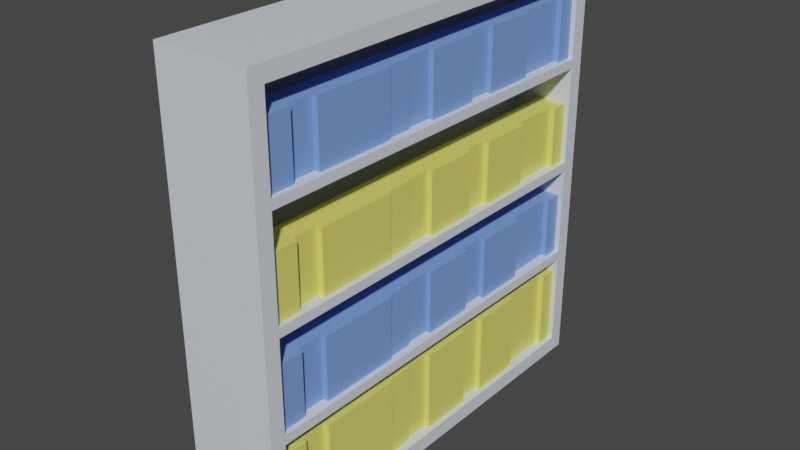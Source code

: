 # Source: Shelf_-_Blockout.blend  (saved by Blender 2.83.19; exported with 4.5.12 LTS)
import bpy
from mathutils import Matrix  # noqa: F401  (used for matrix-valued properties, if any)

bpy.ops.wm.read_factory_settings(use_empty=True)
scene = bpy.context.scene
scene.name = 'Scene'

# ---- collections
col_shelf = bpy.data.collections.new('Shelf'); scene.collection.children.link(col_shelf)

# ---- materials (node trees are filled in below, after node groups)
mat_shelf_body = bpy.data.materials.new('shelf_body')
mat_shelf_body.alpha_threshold = 0.0
mat_shelf_body.use_transparent_shadow = False
mat_shelf_body.line_color = (0.0, 0.0, 0.0, 1.0)
mat_shelf_blue = bpy.data.materials.new('shelf_blue')
mat_shelf_blue.use_transparent_shadow = False
mat_shelf_yellow_light = bpy.data.materials.new('shelf_yellow_light')
mat_shelf_yellow_light.use_transparent_shadow = False

# ---- material node trees
mat_shelf_body.use_nodes = True; mat_shelf_body.node_tree.nodes.clear()
_N = mat_shelf_body.node_tree.nodes; _L = mat_shelf_body.node_tree.links
n0 = _N.new('ShaderNodeOutputMaterial'); n0.name = 'Material Output'; n0.location = (300, 300)
n1 = _N.new('ShaderNodeBsdfPrincipled'); n1.name = 'Principled BSDF'; n1.location = (10, 300)
n1.distribution = 'GGX'
n1.subsurface_method = 'BURLEY'
n1.inputs[0].default_value = (0.7314, 0.7777, 0.855, 1.0)
n1.inputs[2].default_value = 0.4
n1.inputs[3].default_value = 1.45
n1.inputs[27].default_value = (0.0, 0.0, 0.0, 1.0)
n1.inputs[28].default_value = 1.0
_L.new(n1.outputs[0], n0.inputs[0])
n0.is_active_output = True
mat_shelf_blue.use_nodes = True; mat_shelf_blue.node_tree.nodes.clear()
_N = mat_shelf_blue.node_tree.nodes; _L = mat_shelf_blue.node_tree.links
n0 = _N.new('ShaderNodeBsdfPrincipled'); n0.name = 'Principled BSDF'; n0.location = (10, 300)
n0.distribution = 'GGX'
n0.subsurface_method = 'BURLEY'
n0.inputs[0].default_value = (0.194, 0.3394, 0.8, 1.0)
n0.inputs[3].default_value = 1.45
n0.inputs[27].default_value = (0.0, 0.0, 0.0, 1.0)
n0.inputs[28].default_value = 1.0
n1 = _N.new('ShaderNodeOutputMaterial'); n1.name = 'Material Output'; n1.location = (300, 300)
_L.new(n0.outputs[0], n1.inputs[0])
n1.is_active_output = True
mat_shelf_yellow_light.use_nodes = True; mat_shelf_yellow_light.node_tree.nodes.clear()
_N = mat_shelf_yellow_light.node_tree.nodes; _L = mat_shelf_yellow_light.node_tree.links
n0 = _N.new('ShaderNodeBsdfPrincipled'); n0.name = 'Principled BSDF'; n0.location = (10, 300)
n0.distribution = 'GGX'
n0.subsurface_method = 'BURLEY'
n0.inputs[0].default_value = (0.8, 0.7729, 0.1499, 1.0)
n0.inputs[3].default_value = 1.45
n0.inputs[27].default_value = (0.0, 0.0, 0.0, 1.0)
n0.inputs[28].default_value = 1.0
n1 = _N.new('ShaderNodeOutputMaterial'); n1.name = 'Material Output'; n1.location = (300, 300)
_L.new(n0.outputs[0], n1.inputs[0])
n1.is_active_output = True

# ---- world
world_world = bpy.data.worlds.new('World'); scene.world = world_world
world_world.use_nodes = True; world_world.node_tree.nodes.clear()
_N = world_world.node_tree.nodes; _L = world_world.node_tree.links
n0 = _N.new('ShaderNodeOutputWorld'); n0.name = 'World Output'; n0.location = (300, 300)
n1 = _N.new('ShaderNodeBackground'); n1.name = 'Background'; n1.location = (10, 300)
n1.inputs[0].default_value = (0.05088, 0.05088, 0.05088, 1.0)
_L.new(n1.outputs[0], n0.inputs[0])
n0.is_active_output = True
world_world.color = (0.05088, 0.05088, 0.05088)
world_world.use_sun_shadow = False
world_world.sun_shadow_jitter_overblur = 0.0

# ---- meshes
me_cube = bpy.data.meshes.new('Cube')
me_cube.from_pydata([(1.0, 0.6757, 7.749), (1.0, 0.6757, -0.6757), (1.0, -7.706, 7.749), (1.0, -7.706, -0.6757), (-1.0, 1.0, 8.073), (-1.0, 1.0, -1.0), (-1.0, -8.031, 8.073), (-1.0, -8.031, -1.0), (1.0, 1.0, 8.073), (1.0, 1.0, -1.0), (1.0, -8.031, 8.073), (1.0, -8.031, -1.0), (-0.287, 0.6757, 7.749), (-0.287, 0.6757, -0.6757), (-0.287, -7.706, 7.749), (-0.287, -7.706, -0.6757), (1.0, 0.6757, 1.371), (1.0, -7.706, 1.371), (-0.287, 0.6757, 1.371), (-0.287, -7.706, 1.371), (1.0, -7.706, 1.569), (1.0, 0.6757, 1.569), (-0.287, -7.706, 1.569), (-0.287, 0.6757, 1.569), (1.0, 0.6757, 3.48), (1.0, -7.706, 3.48), (-0.287, 0.6757, 3.48), (-0.287, -7.706, 3.48), (1.0, -7.706, 3.678), (1.0, 0.6757, 3.678), (-0.287, -7.706, 3.678), (-0.287, 0.6757, 3.678), (1.0, 0.6757, 5.745), (1.0, -7.706, 5.745), (-0.287, 0.6757, 5.745), (-0.287, -7.706, 5.745), (1.0, -7.706, 5.943), (1.0, 0.6757, 5.943), (-0.287, -7.706, 5.943), (-0.287, 0.6757, 5.943), (0.2862, 0.8811, 4.826), (0.2862, -7.688, 4.826), (0.2862, 0.8811, 3.481), (0.2862, -7.688, 3.481), (0.2862, 0.8811, 2.742), (0.2862, -7.688, 2.742), (0.2862, 0.8811, 1.397), (0.2862, -7.688, 1.397), (0.2862, 0.8811, 0.596), (0.2862, -7.688, 0.596), (0.2862, 0.8811, -0.7486), (0.2862, -7.688, -0.7486)], [], [(8, 4, 6, 10), (11, 10, 6, 7), (7, 6, 4, 5), (5, 9, 11, 7), (0, 2, 14, 12), (5, 4, 8, 9), (0, 1, 9, 8), (3, 2, 10, 11), (2, 0, 8, 10), (1, 3, 11, 9), (13, 12, 14, 15), (1, 0, 12, 13), (3, 1, 13, 15), (2, 3, 15, 14), (17, 19, 18, 16), (20, 21, 23, 22), (19, 17, 20, 22), (18, 19, 22, 23), (16, 18, 23, 21), (17, 16, 21, 20), (25, 27, 26, 24), (28, 29, 31, 30), (27, 25, 28, 30), (26, 27, 30, 31), (24, 26, 31, 29), (25, 24, 29, 28), (33, 35, 34, 32), (36, 37, 39, 38), (35, 33, 36, 38), (34, 35, 38, 39), (32, 34, 39, 37), (33, 32, 37, 36), (43, 42, 40, 41), (47, 46, 44, 45), (51, 50, 48, 49)])
_uv = me_cube.uv_layers.new(name='UVMap')
_uv.uv.foreach_set('vector', [0.625, 0.5, 0.875, 0.5, 0.875, 0.75, 0.625, 0.75, 0.375, 0.75, 0.625, 0.75, 0.625, 1.0, 0.375, 1.0, 0.375, 0.0, 0.625, 0.0, 0.625, 0.25, 0.375, 0.25, 0.125, 0.5, 0.375, 0.5, 0.375, 0.75, 0.125, 0.75, 0.6161, 0.509, 0.6161, 0.741, 0.6161, 0.741, 0.6161, 0.509, 0.375, 0.25, 0.625, 0.25, 0.625, 0.5, 0.375, 0.5, 0.6161, 0.509, 0.3839, 0.509, 0.375, 0.5, 0.625, 0.5, 0.3839, 0.741, 0.6161, 0.741, 0.625, 0.75, 0.375, 0.75, 0.6161, 0.741, 0.6161, 0.509, 0.625, 0.5, 0.625, 0.75, 0.3839, 0.509, 0.3839, 0.741, 0.375, 0.75, 0.375, 0.5, 0.3839, 0.509, 0.6161, 0.509, 0.6161, 0.741, 0.3839, 0.741, 0.3839, 0.509, 0.6161, 0.509, 0.6161, 0.509, 0.3839, 0.509, 0.3839, 0.741, 0.3839, 0.509, 0.3839, 0.509, 0.3839, 0.741, 0.6161, 0.741, 0.3839, 0.741, 0.3839, 0.741, 0.6161, 0.741, 0.3839, 0.741, 0.3839, 0.741, 0.3839, 0.509, 0.3839, 0.509, 0.3839, 0.741, 0.3839, 0.509, 0.3839, 0.509, 0.3839, 0.741, 0.3839, 0.741, 0.3839, 0.741, 0.3839, 0.741, 0.3839, 0.741, 0.3839, 0.509, 0.3839, 0.741, 0.3839, 0.741, 0.3839, 0.509, 0.3839, 0.509, 0.3839, 0.509, 0.3839, 0.509, 0.3839, 0.509, 0.3839, 0.741, 0.3839, 0.509, 0.3839, 0.509, 0.3839, 0.741, 0.3839, 0.741, 0.3839, 0.741, 0.3839, 0.509, 0.3839, 0.509, 0.3839, 0.741, 0.3839, 0.509, 0.3839, 0.509, 0.3839, 0.741, 0.3839, 0.741, 0.3839, 0.741, 0.3839, 0.741, 0.3839, 0.741, 0.3839, 0.509, 0.3839, 0.741, 0.3839, 0.741, 0.3839, 0.509, 0.3839, 0.509, 0.3839, 0.509, 0.3839, 0.509, 0.3839, 0.509, 0.3839, 0.741, 0.3839, 0.509, 0.3839, 0.509, 0.3839, 0.741, 0.3839, 0.741, 0.3839, 0.741, 0.3839, 0.509, 0.3839, 0.509, 0.3839, 0.741, 0.3839, 0.509, 0.3839, 0.509, 0.3839, 0.741, 0.3839, 0.741, 0.3839, 0.741, 0.3839, 0.741, 0.3839, 0.741, 0.3839, 0.509, 0.3839, 0.741, 0.3839, 0.741, 0.3839, 0.509, 0.3839, 0.509, 0.3839, 0.509, 0.3839, 0.509, 0.3839, 0.509, 0.3839, 0.741, 0.3839, 0.509, 0.3839, 0.509, 0.3839, 0.741, 0.0, 0.0, 1.0, 0.0, 1.0, 1.0, 0.0, 1.0, 0.0, 0.0, 1.0, 0.0, 1.0, 1.0, 0.0, 1.0, 0.0, 0.0, 1.0, 0.0, 1.0, 1.0, 0.0, 1.0])
me_cube.materials.append(mat_shelf_body)
me_cube.use_remesh_preserve_volume = False
me_cube.use_remesh_preserve_attributes = False
me_cube.use_mirror_vertex_groups = False
me_cube.update()
me_cube_001 = bpy.data.meshes.new('Cube.001')
me_cube_001.from_pydata([(-0.3453, 4.306, 0.6723), (-0.3453, -4.264, 0.6723), (-0.3453, 4.306, -0.6723), (-0.3453, -4.264, -0.6723), (-0.3453, 3.734, 0.6723), (-0.3453, 3.163, 0.6723), (-0.3453, 2.592, 0.6723), (-0.3453, 2.02, 0.6723), (-0.3453, 1.449, 0.6723), (-0.3453, 0.8778, 0.6723), (-0.3453, 0.3065, 0.6723), (-0.3453, -0.2647, 0.6723), (-0.3453, -0.836, 0.6723), (-0.3453, -1.407, 0.6723), (-0.3453, -1.979, 0.6723), (-0.3453, -2.55, 0.6723), (-0.3453, -3.121, 0.6723), (-0.3453, -3.693, 0.6723), (-0.3453, -3.693, -0.6723), (-0.3453, -3.121, -0.6723), (-0.3453, -2.55, -0.6723), (-0.3453, -1.979, -0.6723), (-0.3453, -1.407, -0.6723), (-0.3453, -0.836, -0.6723), (-0.3453, -0.2647, -0.6723), (-0.3453, 0.3066, -0.6723), (-0.3453, 0.8778, -0.6723), (-0.3453, 1.449, -0.6723), (-0.3453, 2.02, -0.6723), (-0.3453, 2.592, -0.6723), (-0.3453, 3.163, -0.6723), (-0.3453, 3.734, -0.6723), (0.2665, -4.264, 0.6723), (0.2665, -4.264, -0.6723), (0.2665, -3.693, 0.6723), (0.2665, 3.734, -0.6723), (0.2665, 4.306, -0.6723), (0.2665, 4.306, 0.6723), (0.2665, 3.734, 0.6723), (0.2665, 2.592, 0.6723), (0.2665, 2.02, 0.6723), (0.2665, 1.449, 0.6723), (0.2665, -1.407, 0.6723), (0.2665, -1.979, 0.6723), (0.2665, -2.55, 0.6723), (0.2665, -3.121, 0.6723), (0.2665, -3.693, -0.6723), (0.2665, -3.121, -0.6723), (0.2665, -2.55, -0.6723), (0.2665, -1.979, -0.6723), (0.2665, -1.407, -0.6723), (0.2665, 1.449, -0.6723), (0.2665, 2.02, -0.6723), (0.2665, 2.592, -0.6723), (0.1592, 1.449, 0.6723), (0.1592, 0.8778, 0.6723), (0.1592, -0.2647, 0.6723), (0.1592, -0.836, 0.6723), (0.1592, -0.836, -0.6723), (0.1592, -0.2647, -0.6723), (0.1592, 0.8778, -0.6723), (0.1592, 1.449, -0.6723), (0.2601, 0.8778, 0.6723), (0.2601, 0.3065, 0.6723), (0.2601, -0.2647, 0.6723), (0.2601, -0.2647, -0.6723), (0.2601, 0.3066, -0.6723), (0.2601, 0.8778, -0.6723), (0.2081, -0.836, 0.6723), (0.2081, -1.407, 0.6723), (0.2081, -1.407, -0.6723), (0.2081, -0.836, -0.6723), (0.1548, 3.734, 0.6723), (0.1548, 3.163, 0.6723), (0.1548, 2.592, 0.6723), (0.1548, 2.592, -0.6723), (0.1548, 3.163, -0.6723), (0.1548, 3.734, -0.6723), (0.1478, -3.121, 0.6723), (0.1478, -3.693, 0.6723), (0.1478, -3.693, -0.6723), (0.1478, -3.121, -0.6723)], [], [(15, 16, 45, 44), (17, 1, 32, 34), (18, 19, 81, 80), (7, 8, 41, 40), (4, 31, 35, 38), (14, 15, 44, 43), (23, 12, 68, 71), (12, 23, 58, 57), (10, 11, 64, 63), (25, 26, 67, 66), (27, 8, 54, 61), (1, 3, 33, 32), (21, 22, 50, 49), (5, 6, 74, 73), (29, 30, 76, 75), (35, 36, 37, 38), (33, 46, 34, 32), (47, 48, 44, 45), (48, 49, 43, 44), (49, 50, 42, 43), (51, 52, 40, 41), (52, 53, 39, 40), (31, 2, 36, 35), (18, 17, 34, 46), (2, 0, 37, 36), (3, 18, 46, 33), (16, 19, 47, 45), (8, 27, 51, 41), (0, 4, 38, 37), (19, 20, 48, 47), (27, 28, 52, 51), (29, 6, 39, 53), (20, 21, 49, 48), (22, 13, 42, 50), (13, 14, 43, 42), (28, 29, 53, 52), (6, 7, 40, 39), (58, 59, 56, 57), (60, 61, 54, 55), (23, 24, 59, 58), (8, 9, 55, 54), (9, 26, 60, 55), (24, 11, 56, 59), (26, 27, 61, 60), (11, 12, 57, 56), (65, 66, 63, 64), (66, 67, 62, 63), (26, 9, 62, 67), (11, 24, 65, 64), (24, 25, 66, 65), (9, 10, 63, 62), (70, 71, 68, 69), (12, 13, 69, 68), (13, 22, 70, 69), (22, 23, 71, 70), (75, 76, 73, 74), (76, 77, 72, 73), (30, 31, 77, 76), (4, 5, 73, 72), (31, 4, 72, 77), (6, 29, 75, 74), (80, 81, 78, 79), (16, 17, 79, 78), (19, 16, 78, 81), (17, 18, 80, 79)])
_uv = me_cube_001.uv_layers.new(name='UVMap')
_uv.uv.foreach_set('vector', [0.0, 0.0, 0.0, 0.0, 0.0, 0.0, 0.0, 0.0, 0.0, 0.0, 0.0, 0.0, 0.0, 0.0, 0.0, 0.0, 0.0, 0.0, 0.0, 0.0, 0.0, 0.0, 0.0, 0.0, 0.0, 0.0, 0.0, 0.0, 0.0, 0.0, 0.0, 0.0, 0.9333, 1.0, 0.9333, 0.0, 0.9333, 0.0, 0.9333, 1.0, 0.0, 0.0, 0.0, 0.0, 0.0, 0.0, 0.0, 0.0, 0.4, 0.0, 0.4, 1.0, 0.4, 1.0, 0.4, 0.0, 0.4, 1.0, 0.4, 0.0, 0.4, 0.0, 0.4, 1.0, 0.0, 0.0, 0.0, 0.0, 0.0, 0.0, 0.0, 0.0, 0.0, 0.0, 0.0, 0.0, 0.0, 0.0, 0.0, 0.0, 0.6667, 0.0, 0.6667, 1.0, 0.6667, 1.0, 0.6667, 0.0, 0.0, 0.0, 0.0, 0.0, 0.0, 0.0, 0.0, 0.0, 0.0, 0.0, 0.0, 0.0, 0.0, 0.0, 0.0, 0.0, 0.0, 0.0, 0.0, 0.0, 0.0, 0.0, 0.0, 0.0, 0.0, 0.0, 0.0, 0.0, 0.0, 0.0, 0.0, 0.0, 0.9333, 0.0, 1.0, 0.0, 1.0, 1.0, 0.9333, 1.0, 0.0, 0.0, 0.06667, 0.0, 0.06667, 1.0, 0.0, 1.0, 0.1333, 0.0, 0.2, 0.0, 0.2, 1.0, 0.1333, 1.0, 0.2, 0.0, 0.2667, 0.0, 0.2667, 1.0, 0.2, 1.0, 0.2667, 0.0, 0.3333, 0.0, 0.3333, 1.0, 0.2667, 1.0, 0.6667, 0.0, 0.7333, 0.0, 0.7333, 1.0, 0.6667, 1.0, 0.7333, 0.0, 0.8, 0.0, 0.8, 1.0, 0.7333, 1.0, 0.0, 0.0, 0.0, 0.0, 0.0, 0.0, 0.0, 0.0, 0.06667, 0.0, 0.06667, 1.0, 0.06667, 1.0, 0.06667, 0.0, 0.0, 0.0, 0.0, 0.0, 0.0, 0.0, 0.0, 0.0, 0.0, 0.0, 0.0, 0.0, 0.0, 0.0, 0.0, 0.0, 0.1333, 1.0, 0.1333, 0.0, 0.1333, 0.0, 0.1333, 1.0, 0.6667, 1.0, 0.6667, 0.0, 0.6667, 0.0, 0.6667, 1.0, 0.0, 0.0, 0.0, 0.0, 0.0, 0.0, 0.0, 0.0, 0.0, 0.0, 0.0, 0.0, 0.0, 0.0, 0.0, 0.0, 0.0, 0.0, 0.0, 0.0, 0.0, 0.0, 0.0, 0.0, 0.8, 0.0, 0.8, 1.0, 0.8, 1.0, 0.8, 0.0, 0.0, 0.0, 0.0, 0.0, 0.0, 0.0, 0.0, 0.0, 0.3333, 0.0, 0.3333, 1.0, 0.3333, 1.0, 0.3333, 0.0, 0.0, 0.0, 0.0, 0.0, 0.0, 0.0, 0.0, 0.0, 0.0, 0.0, 0.0, 0.0, 0.0, 0.0, 0.0, 0.0, 0.0, 0.0, 0.0, 0.0, 0.0, 0.0, 0.0, 0.0, 0.4, 0.0, 0.4667, 0.0, 0.4667, 1.0, 0.4, 1.0, 0.6, 0.0, 0.6667, 0.0, 0.6667, 1.0, 0.6, 1.0, 0.0, 0.0, 0.0, 0.0, 0.0, 0.0, 0.0, 0.0, 0.0, 0.0, 0.0, 0.0, 0.0, 0.0, 0.0, 0.0, 0.6, 1.0, 0.6, 0.0, 0.6, 0.0, 0.6, 1.0, 0.4667, 0.0, 0.4667, 1.0, 0.4667, 1.0, 0.4667, 0.0, 0.0, 0.0, 0.0, 0.0, 0.0, 0.0, 0.0, 0.0, 0.0, 0.0, 0.0, 0.0, 0.0, 0.0, 0.0, 0.0, 0.4667, 0.0, 0.5333, 0.0, 0.5333, 1.0, 0.4667, 1.0, 0.5333, 0.0, 0.6, 0.0, 0.6, 1.0, 0.5333, 1.0, 0.6, 0.0, 0.6, 1.0, 0.6, 1.0, 0.6, 0.0, 0.4667, 1.0, 0.4667, 0.0, 0.4667, 0.0, 0.4667, 1.0, 0.0, 0.0, 0.0, 0.0, 0.0, 0.0, 0.0, 0.0, 0.0, 0.0, 0.0, 0.0, 0.0, 0.0, 0.0, 0.0, 0.3333, 0.0, 0.4, 0.0, 0.4, 1.0, 0.3333, 1.0, 0.0, 0.0, 0.0, 0.0, 0.0, 0.0, 0.0, 0.0, 0.3333, 1.0, 0.3333, 0.0, 0.3333, 0.0, 0.3333, 1.0, 0.0, 0.0, 0.0, 0.0, 0.0, 0.0, 0.0, 0.0, 0.8, 0.0, 0.8667, 0.0, 0.8667, 1.0, 0.8, 1.0, 0.8667, 0.0, 0.9333, 0.0, 0.9333, 1.0, 0.8667, 1.0, 0.0, 0.0, 0.0, 0.0, 0.0, 0.0, 0.0, 0.0, 0.0, 0.0, 0.0, 0.0, 0.0, 0.0, 0.0, 0.0, 0.9333, 0.0, 0.9333, 1.0, 0.9333, 1.0, 0.9333, 0.0, 0.8, 1.0, 0.8, 0.0, 0.8, 0.0, 0.8, 1.0, 0.06667, 0.0, 0.1333, 0.0, 0.1333, 1.0, 0.06667, 1.0, 0.0, 0.0, 0.0, 0.0, 0.0, 0.0, 0.0, 0.0, 0.1333, 0.0, 0.1333, 1.0, 0.1333, 1.0, 0.1333, 0.0, 0.06667, 1.0, 0.06667, 0.0, 0.06667, 0.0, 0.06667, 1.0])
me_cube_001.materials.append(mat_shelf_blue)
me_cube_001.use_remesh_preserve_volume = False
me_cube_001.use_remesh_preserve_attributes = False
me_cube_001.use_mirror_vertex_groups = False
me_cube_001.update()
me_cube_002 = bpy.data.meshes.new('Cube.002')
me_cube_002.from_pydata([(-0.3453, 4.306, 0.6723), (-0.3453, -4.264, 0.6723), (-0.3453, 4.306, -0.6723), (-0.3453, -4.264, -0.6723), (-0.3453, 3.734, 0.6723), (-0.3453, 3.163, 0.6723), (-0.3453, 2.592, 0.6723), (-0.3453, 2.02, 0.6723), (-0.3453, 1.449, 0.6723), (-0.3453, 0.8778, 0.6723), (-0.3453, 0.3065, 0.6723), (-0.3453, -0.2647, 0.6723), (-0.3453, -0.836, 0.6723), (-0.3453, -1.407, 0.6723), (-0.3453, -1.979, 0.6723), (-0.3453, -2.55, 0.6723), (-0.3453, -3.121, 0.6723), (-0.3453, -3.693, 0.6723), (-0.3453, -3.693, -0.6723), (-0.3453, -3.121, -0.6723), (-0.3453, -2.55, -0.6723), (-0.3453, -1.979, -0.6723), (-0.3453, -1.407, -0.6723), (-0.3453, -0.836, -0.6723), (-0.3453, -0.2647, -0.6723), (-0.3453, 0.3066, -0.6723), (-0.3453, 0.8778, -0.6723), (-0.3453, 1.449, -0.6723), (-0.3453, 2.02, -0.6723), (-0.3453, 2.592, -0.6723), (-0.3453, 3.163, -0.6723), (-0.3453, 3.734, -0.6723), (0.2665, -4.264, 0.6723), (0.2665, -4.264, -0.6723), (0.2665, -3.693, 0.6723), (0.2665, 3.734, -0.6723), (0.2665, 4.306, -0.6723), (0.2665, 4.306, 0.6723), (0.2665, 3.734, 0.6723), (0.2665, 2.592, 0.6723), (0.2665, 2.02, 0.6723), (0.2665, 1.449, 0.6723), (0.2665, -1.407, 0.6723), (0.2665, -1.979, 0.6723), (0.2665, -2.55, 0.6723), (0.2665, -3.121, 0.6723), (0.2665, -3.693, -0.6723), (0.2665, -3.121, -0.6723), (0.2665, -2.55, -0.6723), (0.2665, -1.979, -0.6723), (0.2665, -1.407, -0.6723), (0.2665, 1.449, -0.6723), (0.2665, 2.02, -0.6723), (0.2665, 2.592, -0.6723), (0.1592, 1.449, 0.6723), (0.1592, 0.8778, 0.6723), (0.1592, -0.2647, 0.6723), (0.1592, -0.836, 0.6723), (0.1592, -0.836, -0.6723), (0.1592, -0.2647, -0.6723), (0.1592, 0.8778, -0.6723), (0.1592, 1.449, -0.6723), (0.2601, 0.8778, 0.6723), (0.2601, 0.3065, 0.6723), (0.2601, -0.2647, 0.6723), (0.2601, -0.2647, -0.6723), (0.2601, 0.3066, -0.6723), (0.2601, 0.8778, -0.6723), (0.2081, -0.836, 0.6723), (0.2081, -1.407, 0.6723), (0.2081, -1.407, -0.6723), (0.2081, -0.836, -0.6723), (0.1548, 3.734, 0.6723), (0.1548, 3.163, 0.6723), (0.1548, 2.592, 0.6723), (0.1548, 2.592, -0.6723), (0.1548, 3.163, -0.6723), (0.1548, 3.734, -0.6723), (0.1478, -3.121, 0.6723), (0.1478, -3.693, 0.6723), (0.1478, -3.693, -0.6723), (0.1478, -3.121, -0.6723)], [], [(15, 16, 45, 44), (17, 1, 32, 34), (18, 19, 81, 80), (7, 8, 41, 40), (4, 31, 35, 38), (14, 15, 44, 43), (23, 12, 68, 71), (12, 23, 58, 57), (10, 11, 64, 63), (25, 26, 67, 66), (27, 8, 54, 61), (1, 3, 33, 32), (21, 22, 50, 49), (5, 6, 74, 73), (29, 30, 76, 75), (35, 36, 37, 38), (33, 46, 34, 32), (47, 48, 44, 45), (48, 49, 43, 44), (49, 50, 42, 43), (51, 52, 40, 41), (52, 53, 39, 40), (31, 2, 36, 35), (18, 17, 34, 46), (2, 0, 37, 36), (3, 18, 46, 33), (16, 19, 47, 45), (8, 27, 51, 41), (0, 4, 38, 37), (19, 20, 48, 47), (27, 28, 52, 51), (29, 6, 39, 53), (20, 21, 49, 48), (22, 13, 42, 50), (13, 14, 43, 42), (28, 29, 53, 52), (6, 7, 40, 39), (58, 59, 56, 57), (60, 61, 54, 55), (23, 24, 59, 58), (8, 9, 55, 54), (9, 26, 60, 55), (24, 11, 56, 59), (26, 27, 61, 60), (11, 12, 57, 56), (65, 66, 63, 64), (66, 67, 62, 63), (26, 9, 62, 67), (11, 24, 65, 64), (24, 25, 66, 65), (9, 10, 63, 62), (70, 71, 68, 69), (12, 13, 69, 68), (13, 22, 70, 69), (22, 23, 71, 70), (75, 76, 73, 74), (76, 77, 72, 73), (30, 31, 77, 76), (4, 5, 73, 72), (31, 4, 72, 77), (6, 29, 75, 74), (80, 81, 78, 79), (16, 17, 79, 78), (19, 16, 78, 81), (17, 18, 80, 79)])
_uv = me_cube_002.uv_layers.new(name='UVMap')
_uv.uv.foreach_set('vector', [0.0, 0.0, 0.0, 0.0, 0.0, 0.0, 0.0, 0.0, 0.0, 0.0, 0.0, 0.0, 0.0, 0.0, 0.0, 0.0, 0.0, 0.0, 0.0, 0.0, 0.0, 0.0, 0.0, 0.0, 0.0, 0.0, 0.0, 0.0, 0.0, 0.0, 0.0, 0.0, 0.9333, 1.0, 0.9333, 0.0, 0.9333, 0.0, 0.9333, 1.0, 0.0, 0.0, 0.0, 0.0, 0.0, 0.0, 0.0, 0.0, 0.4, 0.0, 0.4, 1.0, 0.4, 1.0, 0.4, 0.0, 0.4, 1.0, 0.4, 0.0, 0.4, 0.0, 0.4, 1.0, 0.0, 0.0, 0.0, 0.0, 0.0, 0.0, 0.0, 0.0, 0.0, 0.0, 0.0, 0.0, 0.0, 0.0, 0.0, 0.0, 0.6667, 0.0, 0.6667, 1.0, 0.6667, 1.0, 0.6667, 0.0, 0.0, 0.0, 0.0, 0.0, 0.0, 0.0, 0.0, 0.0, 0.0, 0.0, 0.0, 0.0, 0.0, 0.0, 0.0, 0.0, 0.0, 0.0, 0.0, 0.0, 0.0, 0.0, 0.0, 0.0, 0.0, 0.0, 0.0, 0.0, 0.0, 0.0, 0.0, 0.0, 0.9333, 0.0, 1.0, 0.0, 1.0, 1.0, 0.9333, 1.0, 0.0, 0.0, 0.06667, 0.0, 0.06667, 1.0, 0.0, 1.0, 0.1333, 0.0, 0.2, 0.0, 0.2, 1.0, 0.1333, 1.0, 0.2, 0.0, 0.2667, 0.0, 0.2667, 1.0, 0.2, 1.0, 0.2667, 0.0, 0.3333, 0.0, 0.3333, 1.0, 0.2667, 1.0, 0.6667, 0.0, 0.7333, 0.0, 0.7333, 1.0, 0.6667, 1.0, 0.7333, 0.0, 0.8, 0.0, 0.8, 1.0, 0.7333, 1.0, 0.0, 0.0, 0.0, 0.0, 0.0, 0.0, 0.0, 0.0, 0.06667, 0.0, 0.06667, 1.0, 0.06667, 1.0, 0.06667, 0.0, 0.0, 0.0, 0.0, 0.0, 0.0, 0.0, 0.0, 0.0, 0.0, 0.0, 0.0, 0.0, 0.0, 0.0, 0.0, 0.0, 0.1333, 1.0, 0.1333, 0.0, 0.1333, 0.0, 0.1333, 1.0, 0.6667, 1.0, 0.6667, 0.0, 0.6667, 0.0, 0.6667, 1.0, 0.0, 0.0, 0.0, 0.0, 0.0, 0.0, 0.0, 0.0, 0.0, 0.0, 0.0, 0.0, 0.0, 0.0, 0.0, 0.0, 0.0, 0.0, 0.0, 0.0, 0.0, 0.0, 0.0, 0.0, 0.8, 0.0, 0.8, 1.0, 0.8, 1.0, 0.8, 0.0, 0.0, 0.0, 0.0, 0.0, 0.0, 0.0, 0.0, 0.0, 0.3333, 0.0, 0.3333, 1.0, 0.3333, 1.0, 0.3333, 0.0, 0.0, 0.0, 0.0, 0.0, 0.0, 0.0, 0.0, 0.0, 0.0, 0.0, 0.0, 0.0, 0.0, 0.0, 0.0, 0.0, 0.0, 0.0, 0.0, 0.0, 0.0, 0.0, 0.0, 0.0, 0.4, 0.0, 0.4667, 0.0, 0.4667, 1.0, 0.4, 1.0, 0.6, 0.0, 0.6667, 0.0, 0.6667, 1.0, 0.6, 1.0, 0.0, 0.0, 0.0, 0.0, 0.0, 0.0, 0.0, 0.0, 0.0, 0.0, 0.0, 0.0, 0.0, 0.0, 0.0, 0.0, 0.6, 1.0, 0.6, 0.0, 0.6, 0.0, 0.6, 1.0, 0.4667, 0.0, 0.4667, 1.0, 0.4667, 1.0, 0.4667, 0.0, 0.0, 0.0, 0.0, 0.0, 0.0, 0.0, 0.0, 0.0, 0.0, 0.0, 0.0, 0.0, 0.0, 0.0, 0.0, 0.0, 0.4667, 0.0, 0.5333, 0.0, 0.5333, 1.0, 0.4667, 1.0, 0.5333, 0.0, 0.6, 0.0, 0.6, 1.0, 0.5333, 1.0, 0.6, 0.0, 0.6, 1.0, 0.6, 1.0, 0.6, 0.0, 0.4667, 1.0, 0.4667, 0.0, 0.4667, 0.0, 0.4667, 1.0, 0.0, 0.0, 0.0, 0.0, 0.0, 0.0, 0.0, 0.0, 0.0, 0.0, 0.0, 0.0, 0.0, 0.0, 0.0, 0.0, 0.3333, 0.0, 0.4, 0.0, 0.4, 1.0, 0.3333, 1.0, 0.0, 0.0, 0.0, 0.0, 0.0, 0.0, 0.0, 0.0, 0.3333, 1.0, 0.3333, 0.0, 0.3333, 0.0, 0.3333, 1.0, 0.0, 0.0, 0.0, 0.0, 0.0, 0.0, 0.0, 0.0, 0.8, 0.0, 0.8667, 0.0, 0.8667, 1.0, 0.8, 1.0, 0.8667, 0.0, 0.9333, 0.0, 0.9333, 1.0, 0.8667, 1.0, 0.0, 0.0, 0.0, 0.0, 0.0, 0.0, 0.0, 0.0, 0.0, 0.0, 0.0, 0.0, 0.0, 0.0, 0.0, 0.0, 0.9333, 0.0, 0.9333, 1.0, 0.9333, 1.0, 0.9333, 0.0, 0.8, 1.0, 0.8, 0.0, 0.8, 0.0, 0.8, 1.0, 0.06667, 0.0, 0.1333, 0.0, 0.1333, 1.0, 0.06667, 1.0, 0.0, 0.0, 0.0, 0.0, 0.0, 0.0, 0.0, 0.0, 0.1333, 0.0, 0.1333, 1.0, 0.1333, 1.0, 0.1333, 0.0, 0.06667, 1.0, 0.06667, 0.0, 0.06667, 0.0, 0.06667, 1.0])
me_cube_002.materials.append(mat_shelf_yellow_light)
me_cube_002.use_remesh_preserve_volume = False
me_cube_002.use_remesh_preserve_attributes = False
me_cube_002.use_mirror_vertex_groups = False
me_cube_002.update()
me_cube_003 = bpy.data.meshes.new('Cube.003')
me_cube_003.from_pydata([(-0.3453, 4.306, 0.6723), (-0.3453, -4.264, 0.6723), (-0.3453, 4.306, -0.6723), (-0.3453, -4.264, -0.6723), (-0.3453, 3.734, 0.6723), (-0.3453, 3.163, 0.6723), (-0.3453, 2.592, 0.6723), (-0.3453, 2.02, 0.6723), (-0.3453, 1.449, 0.6723), (-0.3453, 0.8778, 0.6723), (-0.3453, 0.3065, 0.6723), (-0.3453, -0.2647, 0.6723), (-0.3453, -0.836, 0.6723), (-0.3453, -1.407, 0.6723), (-0.3453, -1.979, 0.6723), (-0.3453, -2.55, 0.6723), (-0.3453, -3.121, 0.6723), (-0.3453, -3.693, 0.6723), (-0.3453, -3.693, -0.6723), (-0.3453, -3.121, -0.6723), (-0.3453, -2.55, -0.6723), (-0.3453, -1.979, -0.6723), (-0.3453, -1.407, -0.6723), (-0.3453, -0.836, -0.6723), (-0.3453, -0.2647, -0.6723), (-0.3453, 0.3066, -0.6723), (-0.3453, 0.8778, -0.6723), (-0.3453, 1.449, -0.6723), (-0.3453, 2.02, -0.6723), (-0.3453, 2.592, -0.6723), (-0.3453, 3.163, -0.6723), (-0.3453, 3.734, -0.6723), (0.2665, -4.264, 0.6723), (0.2665, -4.264, -0.6723), (0.2665, -3.693, 0.6723), (0.2665, 3.734, -0.6723), (0.2665, 4.306, -0.6723), (0.2665, 4.306, 0.6723), (0.2665, 3.734, 0.6723), (0.2665, 2.592, 0.6723), (0.2665, 2.02, 0.6723), (0.2665, 1.449, 0.6723), (0.2665, -1.407, 0.6723), (0.2665, -1.979, 0.6723), (0.2665, -2.55, 0.6723), (0.2665, -3.121, 0.6723), (0.2665, -3.693, -0.6723), (0.2665, -3.121, -0.6723), (0.2665, -2.55, -0.6723), (0.2665, -1.979, -0.6723), (0.2665, -1.407, -0.6723), (0.2665, 1.449, -0.6723), (0.2665, 2.02, -0.6723), (0.2665, 2.592, -0.6723), (0.1592, 1.449, 0.6723), (0.1592, 0.8778, 0.6723), (0.1592, -0.2647, 0.6723), (0.1592, -0.836, 0.6723), (0.1592, -0.836, -0.6723), (0.1592, -0.2647, -0.6723), (0.1592, 0.8778, -0.6723), (0.1592, 1.449, -0.6723), (0.2601, 0.8778, 0.6723), (0.2601, 0.3065, 0.6723), (0.2601, -0.2647, 0.6723), (0.2601, -0.2647, -0.6723), (0.2601, 0.3066, -0.6723), (0.2601, 0.8778, -0.6723), (0.2081, -0.836, 0.6723), (0.2081, -1.407, 0.6723), (0.2081, -1.407, -0.6723), (0.2081, -0.836, -0.6723), (0.1548, 3.734, 0.6723), (0.1548, 3.163, 0.6723), (0.1548, 2.592, 0.6723), (0.1548, 2.592, -0.6723), (0.1548, 3.163, -0.6723), (0.1548, 3.734, -0.6723), (0.1478, -3.121, 0.6723), (0.1478, -3.693, 0.6723), (0.1478, -3.693, -0.6723), (0.1478, -3.121, -0.6723)], [], [(15, 16, 45, 44), (17, 1, 32, 34), (18, 19, 81, 80), (7, 8, 41, 40), (4, 31, 35, 38), (14, 15, 44, 43), (23, 12, 68, 71), (12, 23, 58, 57), (10, 11, 64, 63), (25, 26, 67, 66), (27, 8, 54, 61), (1, 3, 33, 32), (21, 22, 50, 49), (5, 6, 74, 73), (29, 30, 76, 75), (35, 36, 37, 38), (33, 46, 34, 32), (47, 48, 44, 45), (48, 49, 43, 44), (49, 50, 42, 43), (51, 52, 40, 41), (52, 53, 39, 40), (31, 2, 36, 35), (18, 17, 34, 46), (2, 0, 37, 36), (3, 18, 46, 33), (16, 19, 47, 45), (8, 27, 51, 41), (0, 4, 38, 37), (19, 20, 48, 47), (27, 28, 52, 51), (29, 6, 39, 53), (20, 21, 49, 48), (22, 13, 42, 50), (13, 14, 43, 42), (28, 29, 53, 52), (6, 7, 40, 39), (58, 59, 56, 57), (60, 61, 54, 55), (23, 24, 59, 58), (8, 9, 55, 54), (9, 26, 60, 55), (24, 11, 56, 59), (26, 27, 61, 60), (11, 12, 57, 56), (65, 66, 63, 64), (66, 67, 62, 63), (26, 9, 62, 67), (11, 24, 65, 64), (24, 25, 66, 65), (9, 10, 63, 62), (70, 71, 68, 69), (12, 13, 69, 68), (13, 22, 70, 69), (22, 23, 71, 70), (75, 76, 73, 74), (76, 77, 72, 73), (30, 31, 77, 76), (4, 5, 73, 72), (31, 4, 72, 77), (6, 29, 75, 74), (80, 81, 78, 79), (16, 17, 79, 78), (19, 16, 78, 81), (17, 18, 80, 79)])
_uv = me_cube_003.uv_layers.new(name='UVMap')
_uv.uv.foreach_set('vector', [0.0, 0.0, 0.0, 0.0, 0.0, 0.0, 0.0, 0.0, 0.0, 0.0, 0.0, 0.0, 0.0, 0.0, 0.0, 0.0, 0.0, 0.0, 0.0, 0.0, 0.0, 0.0, 0.0, 0.0, 0.0, 0.0, 0.0, 0.0, 0.0, 0.0, 0.0, 0.0, 0.9333, 1.0, 0.9333, 0.0, 0.9333, 0.0, 0.9333, 1.0, 0.0, 0.0, 0.0, 0.0, 0.0, 0.0, 0.0, 0.0, 0.4, 0.0, 0.4, 1.0, 0.4, 1.0, 0.4, 0.0, 0.4, 1.0, 0.4, 0.0, 0.4, 0.0, 0.4, 1.0, 0.0, 0.0, 0.0, 0.0, 0.0, 0.0, 0.0, 0.0, 0.0, 0.0, 0.0, 0.0, 0.0, 0.0, 0.0, 0.0, 0.6667, 0.0, 0.6667, 1.0, 0.6667, 1.0, 0.6667, 0.0, 0.0, 0.0, 0.0, 0.0, 0.0, 0.0, 0.0, 0.0, 0.0, 0.0, 0.0, 0.0, 0.0, 0.0, 0.0, 0.0, 0.0, 0.0, 0.0, 0.0, 0.0, 0.0, 0.0, 0.0, 0.0, 0.0, 0.0, 0.0, 0.0, 0.0, 0.0, 0.0, 0.9333, 0.0, 1.0, 0.0, 1.0, 1.0, 0.9333, 1.0, 0.0, 0.0, 0.06667, 0.0, 0.06667, 1.0, 0.0, 1.0, 0.1333, 0.0, 0.2, 0.0, 0.2, 1.0, 0.1333, 1.0, 0.2, 0.0, 0.2667, 0.0, 0.2667, 1.0, 0.2, 1.0, 0.2667, 0.0, 0.3333, 0.0, 0.3333, 1.0, 0.2667, 1.0, 0.6667, 0.0, 0.7333, 0.0, 0.7333, 1.0, 0.6667, 1.0, 0.7333, 0.0, 0.8, 0.0, 0.8, 1.0, 0.7333, 1.0, 0.0, 0.0, 0.0, 0.0, 0.0, 0.0, 0.0, 0.0, 0.06667, 0.0, 0.06667, 1.0, 0.06667, 1.0, 0.06667, 0.0, 0.0, 0.0, 0.0, 0.0, 0.0, 0.0, 0.0, 0.0, 0.0, 0.0, 0.0, 0.0, 0.0, 0.0, 0.0, 0.0, 0.1333, 1.0, 0.1333, 0.0, 0.1333, 0.0, 0.1333, 1.0, 0.6667, 1.0, 0.6667, 0.0, 0.6667, 0.0, 0.6667, 1.0, 0.0, 0.0, 0.0, 0.0, 0.0, 0.0, 0.0, 0.0, 0.0, 0.0, 0.0, 0.0, 0.0, 0.0, 0.0, 0.0, 0.0, 0.0, 0.0, 0.0, 0.0, 0.0, 0.0, 0.0, 0.8, 0.0, 0.8, 1.0, 0.8, 1.0, 0.8, 0.0, 0.0, 0.0, 0.0, 0.0, 0.0, 0.0, 0.0, 0.0, 0.3333, 0.0, 0.3333, 1.0, 0.3333, 1.0, 0.3333, 0.0, 0.0, 0.0, 0.0, 0.0, 0.0, 0.0, 0.0, 0.0, 0.0, 0.0, 0.0, 0.0, 0.0, 0.0, 0.0, 0.0, 0.0, 0.0, 0.0, 0.0, 0.0, 0.0, 0.0, 0.0, 0.4, 0.0, 0.4667, 0.0, 0.4667, 1.0, 0.4, 1.0, 0.6, 0.0, 0.6667, 0.0, 0.6667, 1.0, 0.6, 1.0, 0.0, 0.0, 0.0, 0.0, 0.0, 0.0, 0.0, 0.0, 0.0, 0.0, 0.0, 0.0, 0.0, 0.0, 0.0, 0.0, 0.6, 1.0, 0.6, 0.0, 0.6, 0.0, 0.6, 1.0, 0.4667, 0.0, 0.4667, 1.0, 0.4667, 1.0, 0.4667, 0.0, 0.0, 0.0, 0.0, 0.0, 0.0, 0.0, 0.0, 0.0, 0.0, 0.0, 0.0, 0.0, 0.0, 0.0, 0.0, 0.0, 0.4667, 0.0, 0.5333, 0.0, 0.5333, 1.0, 0.4667, 1.0, 0.5333, 0.0, 0.6, 0.0, 0.6, 1.0, 0.5333, 1.0, 0.6, 0.0, 0.6, 1.0, 0.6, 1.0, 0.6, 0.0, 0.4667, 1.0, 0.4667, 0.0, 0.4667, 0.0, 0.4667, 1.0, 0.0, 0.0, 0.0, 0.0, 0.0, 0.0, 0.0, 0.0, 0.0, 0.0, 0.0, 0.0, 0.0, 0.0, 0.0, 0.0, 0.3333, 0.0, 0.4, 0.0, 0.4, 1.0, 0.3333, 1.0, 0.0, 0.0, 0.0, 0.0, 0.0, 0.0, 0.0, 0.0, 0.3333, 1.0, 0.3333, 0.0, 0.3333, 0.0, 0.3333, 1.0, 0.0, 0.0, 0.0, 0.0, 0.0, 0.0, 0.0, 0.0, 0.8, 0.0, 0.8667, 0.0, 0.8667, 1.0, 0.8, 1.0, 0.8667, 0.0, 0.9333, 0.0, 0.9333, 1.0, 0.8667, 1.0, 0.0, 0.0, 0.0, 0.0, 0.0, 0.0, 0.0, 0.0, 0.0, 0.0, 0.0, 0.0, 0.0, 0.0, 0.0, 0.0, 0.9333, 0.0, 0.9333, 1.0, 0.9333, 1.0, 0.9333, 0.0, 0.8, 1.0, 0.8, 0.0, 0.8, 0.0, 0.8, 1.0, 0.06667, 0.0, 0.1333, 0.0, 0.1333, 1.0, 0.06667, 1.0, 0.0, 0.0, 0.0, 0.0, 0.0, 0.0, 0.0, 0.0, 0.1333, 0.0, 0.1333, 1.0, 0.1333, 1.0, 0.1333, 0.0, 0.06667, 1.0, 0.06667, 0.0, 0.06667, 0.0, 0.06667, 1.0])
me_cube_003.materials.append(mat_shelf_blue)
me_cube_003.use_remesh_preserve_volume = False
me_cube_003.use_remesh_preserve_attributes = False
me_cube_003.use_mirror_vertex_groups = False
me_cube_003.update()
me_cube_004 = bpy.data.meshes.new('Cube.004')
me_cube_004.from_pydata([(-0.3453, 4.306, 0.6723), (-0.3453, -4.264, 0.6723), (-0.3453, 4.306, -0.6723), (-0.3453, -4.264, -0.6723), (-0.3453, 3.734, 0.6723), (-0.3453, 3.163, 0.6723), (-0.3453, 2.592, 0.6723), (-0.3453, 2.02, 0.6723), (-0.3453, 1.449, 0.6723), (-0.3453, 0.8778, 0.6723), (-0.3453, 0.3065, 0.6723), (-0.3453, -0.2647, 0.6723), (-0.3453, -0.836, 0.6723), (-0.3453, -1.407, 0.6723), (-0.3453, -1.979, 0.6723), (-0.3453, -2.55, 0.6723), (-0.3453, -3.121, 0.6723), (-0.3453, -3.693, 0.6723), (-0.3453, -3.693, -0.6723), (-0.3453, -3.121, -0.6723), (-0.3453, -2.55, -0.6723), (-0.3453, -1.979, -0.6723), (-0.3453, -1.407, -0.6723), (-0.3453, -0.836, -0.6723), (-0.3453, -0.2647, -0.6723), (-0.3453, 0.3066, -0.6723), (-0.3453, 0.8778, -0.6723), (-0.3453, 1.449, -0.6723), (-0.3453, 2.02, -0.6723), (-0.3453, 2.592, -0.6723), (-0.3453, 3.163, -0.6723), (-0.3453, 3.734, -0.6723), (0.2665, -4.264, 0.6723), (0.2665, -4.264, -0.6723), (0.2665, -3.693, 0.6723), (0.2665, 3.734, -0.6723), (0.2665, 4.306, -0.6723), (0.2665, 4.306, 0.6723), (0.2665, 3.734, 0.6723), (0.2665, 2.592, 0.6723), (0.2665, 2.02, 0.6723), (0.2665, 1.449, 0.6723), (0.2665, -1.407, 0.6723), (0.2665, -1.979, 0.6723), (0.2665, -2.55, 0.6723), (0.2665, -3.121, 0.6723), (0.2665, -3.693, -0.6723), (0.2665, -3.121, -0.6723), (0.2665, -2.55, -0.6723), (0.2665, -1.979, -0.6723), (0.2665, -1.407, -0.6723), (0.2665, 1.449, -0.6723), (0.2665, 2.02, -0.6723), (0.2665, 2.592, -0.6723), (0.1592, 1.449, 0.6723), (0.1592, 0.8778, 0.6723), (0.1592, -0.2647, 0.6723), (0.1592, -0.836, 0.6723), (0.1592, -0.836, -0.6723), (0.1592, -0.2647, -0.6723), (0.1592, 0.8778, -0.6723), (0.1592, 1.449, -0.6723), (0.2601, 0.8778, 0.6723), (0.2601, 0.3065, 0.6723), (0.2601, -0.2647, 0.6723), (0.2601, -0.2647, -0.6723), (0.2601, 0.3066, -0.6723), (0.2601, 0.8778, -0.6723), (0.2081, -0.836, 0.6723), (0.2081, -1.407, 0.6723), (0.2081, -1.407, -0.6723), (0.2081, -0.836, -0.6723), (0.1548, 3.734, 0.6723), (0.1548, 3.163, 0.6723), (0.1548, 2.592, 0.6723), (0.1548, 2.592, -0.6723), (0.1548, 3.163, -0.6723), (0.1548, 3.734, -0.6723), (0.1478, -3.121, 0.6723), (0.1478, -3.693, 0.6723), (0.1478, -3.693, -0.6723), (0.1478, -3.121, -0.6723)], [], [(15, 16, 45, 44), (17, 1, 32, 34), (18, 19, 81, 80), (7, 8, 41, 40), (4, 31, 35, 38), (14, 15, 44, 43), (23, 12, 68, 71), (12, 23, 58, 57), (10, 11, 64, 63), (25, 26, 67, 66), (27, 8, 54, 61), (1, 3, 33, 32), (21, 22, 50, 49), (5, 6, 74, 73), (29, 30, 76, 75), (35, 36, 37, 38), (33, 46, 34, 32), (47, 48, 44, 45), (48, 49, 43, 44), (49, 50, 42, 43), (51, 52, 40, 41), (52, 53, 39, 40), (31, 2, 36, 35), (18, 17, 34, 46), (2, 0, 37, 36), (3, 18, 46, 33), (16, 19, 47, 45), (8, 27, 51, 41), (0, 4, 38, 37), (19, 20, 48, 47), (27, 28, 52, 51), (29, 6, 39, 53), (20, 21, 49, 48), (22, 13, 42, 50), (13, 14, 43, 42), (28, 29, 53, 52), (6, 7, 40, 39), (58, 59, 56, 57), (60, 61, 54, 55), (23, 24, 59, 58), (8, 9, 55, 54), (9, 26, 60, 55), (24, 11, 56, 59), (26, 27, 61, 60), (11, 12, 57, 56), (65, 66, 63, 64), (66, 67, 62, 63), (26, 9, 62, 67), (11, 24, 65, 64), (24, 25, 66, 65), (9, 10, 63, 62), (70, 71, 68, 69), (12, 13, 69, 68), (13, 22, 70, 69), (22, 23, 71, 70), (75, 76, 73, 74), (76, 77, 72, 73), (30, 31, 77, 76), (4, 5, 73, 72), (31, 4, 72, 77), (6, 29, 75, 74), (80, 81, 78, 79), (16, 17, 79, 78), (19, 16, 78, 81), (17, 18, 80, 79)])
_uv = me_cube_004.uv_layers.new(name='UVMap')
_uv.uv.foreach_set('vector', [0.0, 0.0, 0.0, 0.0, 0.0, 0.0, 0.0, 0.0, 0.0, 0.0, 0.0, 0.0, 0.0, 0.0, 0.0, 0.0, 0.0, 0.0, 0.0, 0.0, 0.0, 0.0, 0.0, 0.0, 0.0, 0.0, 0.0, 0.0, 0.0, 0.0, 0.0, 0.0, 0.9333, 1.0, 0.9333, 0.0, 0.9333, 0.0, 0.9333, 1.0, 0.0, 0.0, 0.0, 0.0, 0.0, 0.0, 0.0, 0.0, 0.4, 0.0, 0.4, 1.0, 0.4, 1.0, 0.4, 0.0, 0.4, 1.0, 0.4, 0.0, 0.4, 0.0, 0.4, 1.0, 0.0, 0.0, 0.0, 0.0, 0.0, 0.0, 0.0, 0.0, 0.0, 0.0, 0.0, 0.0, 0.0, 0.0, 0.0, 0.0, 0.6667, 0.0, 0.6667, 1.0, 0.6667, 1.0, 0.6667, 0.0, 0.0, 0.0, 0.0, 0.0, 0.0, 0.0, 0.0, 0.0, 0.0, 0.0, 0.0, 0.0, 0.0, 0.0, 0.0, 0.0, 0.0, 0.0, 0.0, 0.0, 0.0, 0.0, 0.0, 0.0, 0.0, 0.0, 0.0, 0.0, 0.0, 0.0, 0.0, 0.0, 0.9333, 0.0, 1.0, 0.0, 1.0, 1.0, 0.9333, 1.0, 0.0, 0.0, 0.06667, 0.0, 0.06667, 1.0, 0.0, 1.0, 0.1333, 0.0, 0.2, 0.0, 0.2, 1.0, 0.1333, 1.0, 0.2, 0.0, 0.2667, 0.0, 0.2667, 1.0, 0.2, 1.0, 0.2667, 0.0, 0.3333, 0.0, 0.3333, 1.0, 0.2667, 1.0, 0.6667, 0.0, 0.7333, 0.0, 0.7333, 1.0, 0.6667, 1.0, 0.7333, 0.0, 0.8, 0.0, 0.8, 1.0, 0.7333, 1.0, 0.0, 0.0, 0.0, 0.0, 0.0, 0.0, 0.0, 0.0, 0.06667, 0.0, 0.06667, 1.0, 0.06667, 1.0, 0.06667, 0.0, 0.0, 0.0, 0.0, 0.0, 0.0, 0.0, 0.0, 0.0, 0.0, 0.0, 0.0, 0.0, 0.0, 0.0, 0.0, 0.0, 0.1333, 1.0, 0.1333, 0.0, 0.1333, 0.0, 0.1333, 1.0, 0.6667, 1.0, 0.6667, 0.0, 0.6667, 0.0, 0.6667, 1.0, 0.0, 0.0, 0.0, 0.0, 0.0, 0.0, 0.0, 0.0, 0.0, 0.0, 0.0, 0.0, 0.0, 0.0, 0.0, 0.0, 0.0, 0.0, 0.0, 0.0, 0.0, 0.0, 0.0, 0.0, 0.8, 0.0, 0.8, 1.0, 0.8, 1.0, 0.8, 0.0, 0.0, 0.0, 0.0, 0.0, 0.0, 0.0, 0.0, 0.0, 0.3333, 0.0, 0.3333, 1.0, 0.3333, 1.0, 0.3333, 0.0, 0.0, 0.0, 0.0, 0.0, 0.0, 0.0, 0.0, 0.0, 0.0, 0.0, 0.0, 0.0, 0.0, 0.0, 0.0, 0.0, 0.0, 0.0, 0.0, 0.0, 0.0, 0.0, 0.0, 0.0, 0.4, 0.0, 0.4667, 0.0, 0.4667, 1.0, 0.4, 1.0, 0.6, 0.0, 0.6667, 0.0, 0.6667, 1.0, 0.6, 1.0, 0.0, 0.0, 0.0, 0.0, 0.0, 0.0, 0.0, 0.0, 0.0, 0.0, 0.0, 0.0, 0.0, 0.0, 0.0, 0.0, 0.6, 1.0, 0.6, 0.0, 0.6, 0.0, 0.6, 1.0, 0.4667, 0.0, 0.4667, 1.0, 0.4667, 1.0, 0.4667, 0.0, 0.0, 0.0, 0.0, 0.0, 0.0, 0.0, 0.0, 0.0, 0.0, 0.0, 0.0, 0.0, 0.0, 0.0, 0.0, 0.0, 0.4667, 0.0, 0.5333, 0.0, 0.5333, 1.0, 0.4667, 1.0, 0.5333, 0.0, 0.6, 0.0, 0.6, 1.0, 0.5333, 1.0, 0.6, 0.0, 0.6, 1.0, 0.6, 1.0, 0.6, 0.0, 0.4667, 1.0, 0.4667, 0.0, 0.4667, 0.0, 0.4667, 1.0, 0.0, 0.0, 0.0, 0.0, 0.0, 0.0, 0.0, 0.0, 0.0, 0.0, 0.0, 0.0, 0.0, 0.0, 0.0, 0.0, 0.3333, 0.0, 0.4, 0.0, 0.4, 1.0, 0.3333, 1.0, 0.0, 0.0, 0.0, 0.0, 0.0, 0.0, 0.0, 0.0, 0.3333, 1.0, 0.3333, 0.0, 0.3333, 0.0, 0.3333, 1.0, 0.0, 0.0, 0.0, 0.0, 0.0, 0.0, 0.0, 0.0, 0.8, 0.0, 0.8667, 0.0, 0.8667, 1.0, 0.8, 1.0, 0.8667, 0.0, 0.9333, 0.0, 0.9333, 1.0, 0.8667, 1.0, 0.0, 0.0, 0.0, 0.0, 0.0, 0.0, 0.0, 0.0, 0.0, 0.0, 0.0, 0.0, 0.0, 0.0, 0.0, 0.0, 0.9333, 0.0, 0.9333, 1.0, 0.9333, 1.0, 0.9333, 0.0, 0.8, 1.0, 0.8, 0.0, 0.8, 0.0, 0.8, 1.0, 0.06667, 0.0, 0.1333, 0.0, 0.1333, 1.0, 0.06667, 1.0, 0.0, 0.0, 0.0, 0.0, 0.0, 0.0, 0.0, 0.0, 0.1333, 0.0, 0.1333, 1.0, 0.1333, 1.0, 0.1333, 0.0, 0.06667, 1.0, 0.06667, 0.0, 0.06667, 0.0, 0.06667, 1.0])
me_cube_004.materials.append(mat_shelf_yellow_light)
me_cube_004.use_remesh_preserve_volume = False
me_cube_004.use_remesh_preserve_attributes = False
me_cube_004.use_mirror_vertex_groups = False
me_cube_004.update()

# ---- objects
ob_shelf = bpy.data.objects.new('Shelf', me_cube)
ob_shelf_a = bpy.data.objects.new('Shelf A', me_cube_001)
ob_shelf_b = bpy.data.objects.new('Shelf B', me_cube_002)
ob_shelf_c = bpy.data.objects.new('Shelf C', me_cube_003)
ob_shelf_d = bpy.data.objects.new('Shelf D', me_cube_004)

# ---- transforms, parenting, visibility, modifiers, constraints
ob_shelf.location = (0.0, 0.0, 0.0)
ob_shelf.lock_rotations_4d = False
ob_shelf.empty_display_type = 'ARROWS'
ob_shelf.lineart.crease_threshold = 0.0
ob_shelf_a.location = (0.6315, -3.425, 6.551)
ob_shelf_a.lock_rotations_4d = False
ob_shelf_a.empty_display_type = 'ARROWS'
ob_shelf_a.lineart.crease_threshold = 0.0
ob_shelf_b.location = (0.6315, -3.425, 4.3)
ob_shelf_b.lock_rotations_4d = False
ob_shelf_b.empty_display_type = 'ARROWS'
ob_shelf_b.lineart.crease_threshold = 0.0
ob_shelf_c.location = (0.6315, -3.425, 2.224)
ob_shelf_c.lock_rotations_4d = False
ob_shelf_c.empty_display_type = 'ARROWS'
ob_shelf_c.lineart.crease_threshold = 0.0
ob_shelf_d.location = (0.6315, -3.425, 0.1572)
ob_shelf_d.scale = (1.0, 1.0, 1.327)
ob_shelf_d.lock_rotations_4d = False
ob_shelf_d.empty_display_type = 'ARROWS'
ob_shelf_d.lineart.crease_threshold = 0.0

# ---- collection membership
col_shelf.objects.link(ob_shelf)
col_shelf.objects.link(ob_shelf_a)
col_shelf.objects.link(ob_shelf_b)
col_shelf.objects.link(ob_shelf_c)
col_shelf.objects.link(ob_shelf_d)

# ---- scene / render settings (as saved in the file)
scene.frame_start = 1; scene.frame_end = 250; scene.frame_set(1)
scene.render.engine = 'BLENDER_EEVEE_NEXT'
scene.cycles.use_denoising = False
scene.cycles.samples = 128
scene.cycles.sampling_pattern = 'TABULATED_SOBOL'
scene.cycles.use_adaptive_sampling = False
scene.cycles.use_light_tree = False
scene.view_settings.view_transform = 'Filmic'
bpy.context.view_layer.update()

# ---- added for rendering (the .blend has no active camera and no usable light): camera, sun
cam_auto = bpy.data.cameras.new('AutoCamera')
cam_auto.lens = 50.0
cam_auto.sensor_width = 36.0
cam_auto.clip_end = 1000.0
ob_auto_camera = bpy.data.objects.new('AutoCamera', cam_auto)
scene.collection.objects.link(ob_auto_camera)
ob_auto_camera.location = (11.9876, -17.9004, 13.1265)
ob_auto_camera.rotation_euler = (1.09748, -7.21219e-08, 0.694738)
scene.camera = ob_auto_camera
light_auto_sun = bpy.data.lights.new('AutoSun', 'SUN')
light_auto_sun.energy = 3.0
light_auto_sun.angle = 0.0523599
ob_auto_sun = bpy.data.objects.new('AutoSun', light_auto_sun)
scene.collection.objects.link(ob_auto_sun)
ob_auto_sun.rotation_euler = (0.872665, 0.174533, 0.523599)
bpy.context.view_layer.update()
